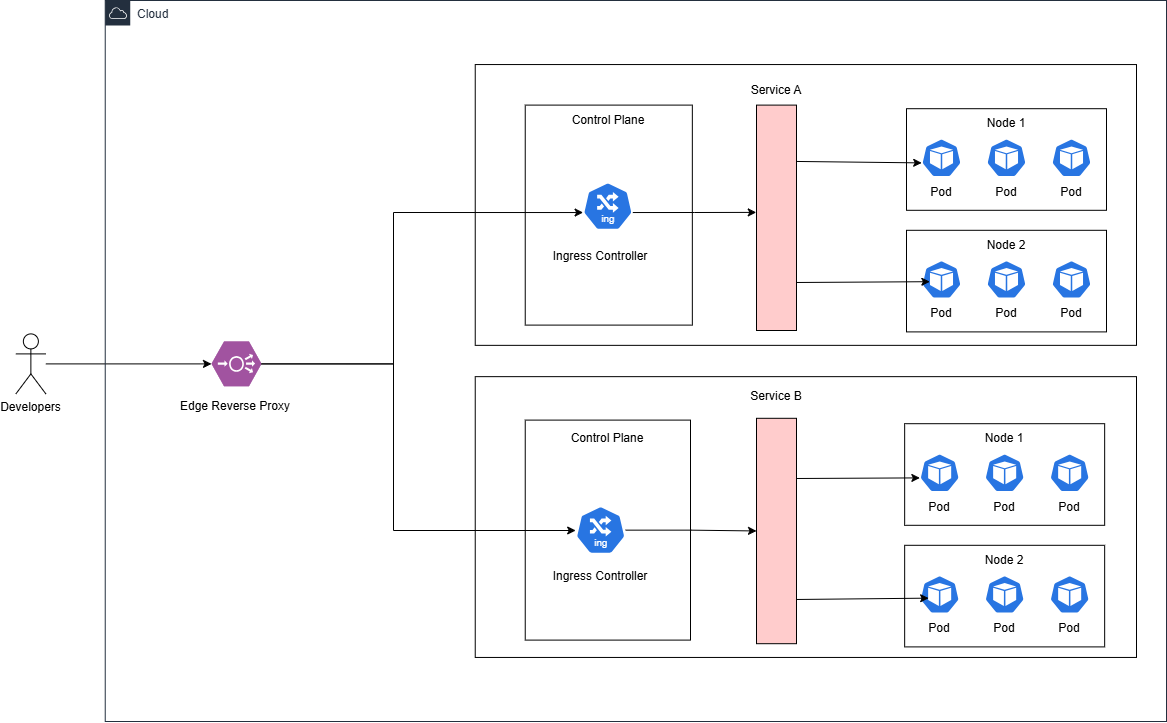

The diagram above was exported from draw.io. Its source (the exported page's mxGraphModel, read from the mxfile embedded in the PNG):
<mxGraphModel dx="1959" dy="1981" grid="1" gridSize="10" guides="1" tooltips="1" connect="1" arrows="1" fold="1" page="1" pageScale="1" pageWidth="850" pageHeight="1100" math="0" shadow="0">
  <root>
    <mxCell id="0" />
    <mxCell id="1" parent="0" />
    <mxCell id="2" edge="1" parent="1" source="3" style="edgeStyle=orthogonalEdgeStyle;rounded=0;orthogonalLoop=1;jettySize=auto;html=1;exitX=1;exitY=0.5;exitDx=0;exitDy=0;exitPerimeter=0;entryX=0.005;entryY=0.63;entryDx=0;entryDy=0;entryPerimeter=0;" target="48">
      <mxGeometry relative="1" as="geometry">
        <Array as="points">
          <mxPoint x="807" y="442" />
          <mxPoint x="807" y="291" />
        </Array>
      </mxGeometry>
    </mxCell>
    <mxCell id="3" parent="1" style="verticalLabelPosition=bottom;sketch=0;html=1;fillColor=#A153A0;strokeColor=#ffffff;verticalAlign=top;align=center;points=[[0,0.5,0],[0.125,0.25,0],[0.25,0,0],[0.5,0,0],[0.75,0,0],[0.875,0.25,0],[1,0.5,0],[0.875,0.75,0],[0.75,1,0],[0.5,1,0],[0.125,0.75,0]];pointerEvents=1;shape=mxgraph.cisco_safe.compositeIcon;bgIcon=mxgraph.cisco_safe.design.blank_device;resIcon=mxgraph.cisco_safe.design.load_balancer;" value="" vertex="1">
      <mxGeometry height="44.8" width="50" x="624.99" y="420" as="geometry" />
    </mxCell>
    <mxCell id="4" edge="1" parent="1" source="3" style="edgeStyle=orthogonalEdgeStyle;rounded=0;orthogonalLoop=1;jettySize=auto;html=1;exitX=1;exitY=0.5;exitDx=0;exitDy=0;exitPerimeter=0;" target="52">
      <mxGeometry relative="1" as="geometry">
        <Array as="points">
          <mxPoint x="807" y="442" />
          <mxPoint x="807" y="609" />
        </Array>
        <mxPoint x="860.4099999999999" y="607.6399999999999" as="targetPoint" />
      </mxGeometry>
    </mxCell>
    <mxCell id="5" parent="1" style="text;html=1;whiteSpace=wrap;strokeColor=none;fillColor=none;align=center;verticalAlign=middle;rounded=0;" value="Edge Reverse Proxy" vertex="1">
      <mxGeometry height="30" width="120" x="588.74" y="470" as="geometry" />
    </mxCell>
    <mxCell id="6" edge="1" parent="1" source="7" style="edgeStyle=orthogonalEdgeStyle;rounded=0;orthogonalLoop=1;jettySize=auto;html=1;entryX=0;entryY=0.5;entryDx=0;entryDy=0;entryPerimeter=0;" target="3" value="">
      <mxGeometry relative="1" as="geometry" />
    </mxCell>
    <mxCell id="7" parent="1" style="shape=umlActor;verticalLabelPosition=bottom;verticalAlign=top;html=1;outlineConnect=0;" value="Developers" vertex="1">
      <mxGeometry height="60" width="30" x="429.37" y="412.4" as="geometry" />
    </mxCell>
    <mxCell id="8" parent="1" style="points=[[0,0],[0.25,0],[0.5,0],[0.75,0],[1,0],[1,0.25],[1,0.5],[1,0.75],[1,1],[0.75,1],[0.5,1],[0.25,1],[0,1],[0,0.75],[0,0.5],[0,0.25]];outlineConnect=0;gradientColor=none;html=1;whiteSpace=wrap;fontSize=12;fontStyle=0;container=1;pointerEvents=0;collapsible=0;recursiveResize=0;shape=mxgraph.aws4.group;grIcon=mxgraph.aws4.group_aws_cloud;strokeColor=#232F3E;fillColor=none;verticalAlign=top;align=left;spacingLeft=30;fontColor=#232F3E;dashed=0;" value="Cloud" vertex="1">
      <mxGeometry height="721" width="1061.26" x="518.74" y="79" as="geometry" />
    </mxCell>
    <mxCell id="9" parent="8" style="rounded=0;whiteSpace=wrap;html=1;fillColor=none;" value="" vertex="1">
      <mxGeometry height="280.8" width="661.26" x="370" y="376.15" as="geometry" />
    </mxCell>
    <mxCell id="10" parent="8" style="rounded=0;whiteSpace=wrap;html=1;fillColor=none;" value="" vertex="1">
      <mxGeometry height="280.8" width="661.26" x="370" y="64.05" as="geometry" />
    </mxCell>
    <mxCell id="11" parent="8" style="html=1;whiteSpace=wrap;fillColor=none;" value="" vertex="1">
      <mxGeometry height="220" width="167.1" x="420" y="104.6" as="geometry" />
    </mxCell>
    <mxCell id="12" parent="8" style="html=1;whiteSpace=wrap;fillColor=none;align=center;" value="" vertex="1">
      <mxGeometry height="101.6" width="200" x="801.2599999999999" y="108.20000000000002" as="geometry" />
    </mxCell>
    <mxCell id="13" parent="8" style="aspect=fixed;sketch=0;html=1;dashed=0;whitespace=wrap;verticalLabelPosition=bottom;verticalAlign=top;fillColor=#2875E2;strokeColor=#ffffff;points=[[0.005,0.63,0],[0.1,0.2,0],[0.9,0.2,0],[0.5,0,0],[0.995,0.63,0],[0.72,0.99,0],[0.5,1,0],[0.28,0.99,0]];shape=mxgraph.kubernetes.icon2;prIcon=pod" value="" vertex="1">
      <mxGeometry height="38.4" width="40" x="816.26" y="138.2" as="geometry" />
    </mxCell>
    <mxCell id="14" parent="8" style="text;html=1;whiteSpace=wrap;strokeColor=none;fillColor=none;align=center;verticalAlign=middle;rounded=0;" value="Node 1" vertex="1">
      <mxGeometry height="30" width="200" x="801.2599999999999" y="108.20000000000002" as="geometry" />
    </mxCell>
    <mxCell id="15" parent="8" style="aspect=fixed;sketch=0;html=1;dashed=0;whitespace=wrap;verticalLabelPosition=bottom;verticalAlign=top;fillColor=#2875E2;strokeColor=#ffffff;points=[[0.005,0.63,0],[0.1,0.2,0],[0.9,0.2,0],[0.5,0,0],[0.995,0.63,0],[0.72,0.99,0],[0.5,1,0],[0.28,0.99,0]];shape=mxgraph.kubernetes.icon2;prIcon=pod" value="" vertex="1">
      <mxGeometry height="38.4" width="40" x="881.26" y="138.2" as="geometry" />
    </mxCell>
    <mxCell id="16" parent="8" style="aspect=fixed;sketch=0;html=1;dashed=0;whitespace=wrap;verticalLabelPosition=bottom;verticalAlign=top;fillColor=#2875E2;strokeColor=#ffffff;points=[[0.005,0.63,0],[0.1,0.2,0],[0.9,0.2,0],[0.5,0,0],[0.995,0.63,0],[0.72,0.99,0],[0.5,1,0],[0.28,0.99,0]];shape=mxgraph.kubernetes.icon2;prIcon=pod" value="" vertex="1">
      <mxGeometry height="38.4" width="40" x="946.27" y="138.2" as="geometry" />
    </mxCell>
    <mxCell id="17" parent="8" style="text;html=1;whiteSpace=wrap;strokeColor=none;fillColor=none;align=center;verticalAlign=middle;rounded=0;" value="Pod" vertex="1">
      <mxGeometry height="30" width="60" x="806.5899999999998" y="176.6" as="geometry" />
    </mxCell>
    <mxCell id="18" parent="8" style="text;html=1;whiteSpace=wrap;strokeColor=none;fillColor=none;align=center;verticalAlign=middle;rounded=0;" value="Pod" vertex="1">
      <mxGeometry height="30" width="60" x="871.28" y="176.6" as="geometry" />
    </mxCell>
    <mxCell id="19" parent="8" style="text;html=1;whiteSpace=wrap;strokeColor=none;fillColor=none;align=center;verticalAlign=middle;rounded=0;" value="Pod" vertex="1">
      <mxGeometry height="30" width="60" x="936.26" y="176.6" as="geometry" />
    </mxCell>
    <mxCell id="20" parent="8" style="html=1;whiteSpace=wrap;fillColor=none;align=center;" value="" vertex="1">
      <mxGeometry height="101.6" width="200" x="801.2599999999999" y="229.79999999999998" as="geometry" />
    </mxCell>
    <mxCell id="21" parent="8" style="aspect=fixed;sketch=0;html=1;dashed=0;whitespace=wrap;verticalLabelPosition=bottom;verticalAlign=top;fillColor=#2875E2;strokeColor=#ffffff;points=[[0.005,0.63,0],[0.1,0.2,0],[0.9,0.2,0],[0.5,0,0],[0.995,0.63,0],[0.72,0.99,0],[0.5,1,0],[0.28,0.99,0]];shape=mxgraph.kubernetes.icon2;prIcon=pod" value="" vertex="1">
      <mxGeometry height="38.4" width="40" x="816.26" y="259.79999999999995" as="geometry" />
    </mxCell>
    <mxCell id="22" parent="8" style="text;html=1;whiteSpace=wrap;strokeColor=none;fillColor=none;align=center;verticalAlign=middle;rounded=0;" value="Node 2" vertex="1">
      <mxGeometry height="30" width="200" x="801.2599999999999" y="229.79999999999998" as="geometry" />
    </mxCell>
    <mxCell id="23" parent="8" style="aspect=fixed;sketch=0;html=1;dashed=0;whitespace=wrap;verticalLabelPosition=bottom;verticalAlign=top;fillColor=#2875E2;strokeColor=#ffffff;points=[[0.005,0.63,0],[0.1,0.2,0],[0.9,0.2,0],[0.5,0,0],[0.995,0.63,0],[0.72,0.99,0],[0.5,1,0],[0.28,0.99,0]];shape=mxgraph.kubernetes.icon2;prIcon=pod" value="" vertex="1">
      <mxGeometry height="38.4" width="40" x="881.26" y="259.79999999999995" as="geometry" />
    </mxCell>
    <mxCell id="24" parent="8" style="aspect=fixed;sketch=0;html=1;dashed=0;whitespace=wrap;verticalLabelPosition=bottom;verticalAlign=top;fillColor=#2875E2;strokeColor=#ffffff;points=[[0.005,0.63,0],[0.1,0.2,0],[0.9,0.2,0],[0.5,0,0],[0.995,0.63,0],[0.72,0.99,0],[0.5,1,0],[0.28,0.99,0]];shape=mxgraph.kubernetes.icon2;prIcon=pod" value="" vertex="1">
      <mxGeometry height="38.4" width="40" x="946.27" y="259.79999999999995" as="geometry" />
    </mxCell>
    <mxCell id="25" parent="8" style="text;html=1;whiteSpace=wrap;strokeColor=none;fillColor=none;align=center;verticalAlign=middle;rounded=0;" value="Pod" vertex="1">
      <mxGeometry height="30" width="60" x="806.5899999999998" y="298.19999999999993" as="geometry" />
    </mxCell>
    <mxCell id="26" parent="8" style="text;html=1;whiteSpace=wrap;strokeColor=none;fillColor=none;align=center;verticalAlign=middle;rounded=0;" value="Pod" vertex="1">
      <mxGeometry height="30" width="60" x="871.28" y="298.19999999999993" as="geometry" />
    </mxCell>
    <mxCell id="27" parent="8" style="text;html=1;whiteSpace=wrap;strokeColor=none;fillColor=none;align=center;verticalAlign=middle;rounded=0;" value="Pod" vertex="1">
      <mxGeometry height="30" width="60" x="936.26" y="298.19999999999993" as="geometry" />
    </mxCell>
    <mxCell id="28" parent="8" style="text;html=1;whiteSpace=wrap;strokeColor=none;fillColor=none;align=center;verticalAlign=middle;rounded=0;" value="Control Plane" vertex="1">
      <mxGeometry height="30" width="80" x="463.5499999999999" y="104.6" as="geometry" />
    </mxCell>
    <mxCell id="29" parent="8" style="html=1;whiteSpace=wrap;fillColor=none;" value="" vertex="1">
      <mxGeometry height="220" width="165.26" x="420" y="419.6" as="geometry" />
    </mxCell>
    <mxCell id="30" parent="8" style="html=1;whiteSpace=wrap;fillColor=none;align=center;" value="" vertex="1">
      <mxGeometry height="101.6" width="200" x="799.42" y="423.19999999999993" as="geometry" />
    </mxCell>
    <mxCell id="31" parent="8" style="aspect=fixed;sketch=0;html=1;dashed=0;whitespace=wrap;verticalLabelPosition=bottom;verticalAlign=top;fillColor=#2875E2;strokeColor=#ffffff;points=[[0.005,0.63,0],[0.1,0.2,0],[0.9,0.2,0],[0.5,0,0],[0.995,0.63,0],[0.72,0.99,0],[0.5,1,0],[0.28,0.99,0]];shape=mxgraph.kubernetes.icon2;prIcon=pod" value="" vertex="1">
      <mxGeometry height="38.4" width="40" x="814.4200000000001" y="453.19999999999993" as="geometry" />
    </mxCell>
    <mxCell id="32" parent="8" style="text;html=1;whiteSpace=wrap;strokeColor=none;fillColor=none;align=center;verticalAlign=middle;rounded=0;" value="Node 1" vertex="1">
      <mxGeometry height="30" width="200" x="799.42" y="423.19999999999993" as="geometry" />
    </mxCell>
    <mxCell id="33" parent="8" style="aspect=fixed;sketch=0;html=1;dashed=0;whitespace=wrap;verticalLabelPosition=bottom;verticalAlign=top;fillColor=#2875E2;strokeColor=#ffffff;points=[[0.005,0.63,0],[0.1,0.2,0],[0.9,0.2,0],[0.5,0,0],[0.995,0.63,0],[0.72,0.99,0],[0.5,1,0],[0.28,0.99,0]];shape=mxgraph.kubernetes.icon2;prIcon=pod" value="" vertex="1">
      <mxGeometry height="38.4" width="40" x="879.4200000000001" y="453.19999999999993" as="geometry" />
    </mxCell>
    <mxCell id="34" parent="8" style="aspect=fixed;sketch=0;html=1;dashed=0;whitespace=wrap;verticalLabelPosition=bottom;verticalAlign=top;fillColor=#2875E2;strokeColor=#ffffff;points=[[0.005,0.63,0],[0.1,0.2,0],[0.9,0.2,0],[0.5,0,0],[0.995,0.63,0],[0.72,0.99,0],[0.5,1,0],[0.28,0.99,0]];shape=mxgraph.kubernetes.icon2;prIcon=pod" value="" vertex="1">
      <mxGeometry height="38.4" width="40" x="944.4300000000001" y="453.19999999999993" as="geometry" />
    </mxCell>
    <mxCell id="35" parent="8" style="text;html=1;whiteSpace=wrap;strokeColor=none;fillColor=none;align=center;verticalAlign=middle;rounded=0;" value="Pod" vertex="1">
      <mxGeometry height="30" width="60" x="804.7499999999999" y="491.5999999999999" as="geometry" />
    </mxCell>
    <mxCell id="36" parent="8" style="text;html=1;whiteSpace=wrap;strokeColor=none;fillColor=none;align=center;verticalAlign=middle;rounded=0;" value="Pod" vertex="1">
      <mxGeometry height="30" width="60" x="869.44" y="491.5999999999999" as="geometry" />
    </mxCell>
    <mxCell id="37" parent="8" style="text;html=1;whiteSpace=wrap;strokeColor=none;fillColor=none;align=center;verticalAlign=middle;rounded=0;" value="Pod" vertex="1">
      <mxGeometry height="30" width="60" x="934.4200000000001" y="491.5999999999999" as="geometry" />
    </mxCell>
    <mxCell id="38" parent="8" style="html=1;whiteSpace=wrap;fillColor=none;align=center;" value="" vertex="1">
      <mxGeometry height="101.6" width="200" x="799.42" y="544.8000000000001" as="geometry" />
    </mxCell>
    <mxCell id="39" parent="8" style="aspect=fixed;sketch=0;html=1;dashed=0;whitespace=wrap;verticalLabelPosition=bottom;verticalAlign=top;fillColor=#2875E2;strokeColor=#ffffff;points=[[0.005,0.63,0],[0.1,0.2,0],[0.9,0.2,0],[0.5,0,0],[0.995,0.63,0],[0.72,0.99,0],[0.5,1,0],[0.28,0.99,0]];shape=mxgraph.kubernetes.icon2;prIcon=pod" value="" vertex="1">
      <mxGeometry height="38.4" width="40" x="814.4200000000001" y="574.8000000000001" as="geometry" />
    </mxCell>
    <mxCell id="40" parent="8" style="text;html=1;whiteSpace=wrap;strokeColor=none;fillColor=none;align=center;verticalAlign=middle;rounded=0;" value="Node 2" vertex="1">
      <mxGeometry height="30" width="200" x="799.42" y="544.8000000000001" as="geometry" />
    </mxCell>
    <mxCell id="41" parent="8" style="aspect=fixed;sketch=0;html=1;dashed=0;whitespace=wrap;verticalLabelPosition=bottom;verticalAlign=top;fillColor=#2875E2;strokeColor=#ffffff;points=[[0.005,0.63,0],[0.1,0.2,0],[0.9,0.2,0],[0.5,0,0],[0.995,0.63,0],[0.72,0.99,0],[0.5,1,0],[0.28,0.99,0]];shape=mxgraph.kubernetes.icon2;prIcon=pod" value="" vertex="1">
      <mxGeometry height="38.4" width="40" x="879.4200000000001" y="574.8000000000001" as="geometry" />
    </mxCell>
    <mxCell id="42" parent="8" style="aspect=fixed;sketch=0;html=1;dashed=0;whitespace=wrap;verticalLabelPosition=bottom;verticalAlign=top;fillColor=#2875E2;strokeColor=#ffffff;points=[[0.005,0.63,0],[0.1,0.2,0],[0.9,0.2,0],[0.5,0,0],[0.995,0.63,0],[0.72,0.99,0],[0.5,1,0],[0.28,0.99,0]];shape=mxgraph.kubernetes.icon2;prIcon=pod" value="" vertex="1">
      <mxGeometry height="38.4" width="40" x="944.4300000000001" y="574.8000000000001" as="geometry" />
    </mxCell>
    <mxCell id="43" parent="8" style="text;html=1;whiteSpace=wrap;strokeColor=none;fillColor=none;align=center;verticalAlign=middle;rounded=0;" value="Pod" vertex="1">
      <mxGeometry height="30" width="60" x="804.7499999999999" y="613.2" as="geometry" />
    </mxCell>
    <mxCell id="44" parent="8" style="text;html=1;whiteSpace=wrap;strokeColor=none;fillColor=none;align=center;verticalAlign=middle;rounded=0;" value="Pod" vertex="1">
      <mxGeometry height="30" width="60" x="869.44" y="613.2" as="geometry" />
    </mxCell>
    <mxCell id="45" parent="8" style="text;html=1;whiteSpace=wrap;strokeColor=none;fillColor=none;align=center;verticalAlign=middle;rounded=0;" value="Pod" vertex="1">
      <mxGeometry height="30" width="60" x="934.4200000000001" y="613.2" as="geometry" />
    </mxCell>
    <mxCell id="46" parent="8" style="text;html=1;whiteSpace=wrap;strokeColor=none;fillColor=none;align=center;verticalAlign=middle;rounded=0;" value="Control Plane" vertex="1">
      <mxGeometry height="30" width="80" x="462.62999999999994" y="423.2" as="geometry" />
    </mxCell>
    <mxCell id="47" edge="1" parent="8" source="48" style="edgeStyle=orthogonalEdgeStyle;rounded=0;orthogonalLoop=1;jettySize=auto;html=1;exitX=0.995;exitY=0.63;exitDx=0;exitDy=0;exitPerimeter=0;entryX=-0.006;entryY=0.476;entryDx=0;entryDy=0;entryPerimeter=0;" target="57">
      <mxGeometry relative="1" as="geometry">
        <mxPoint x="654.26" y="213" as="targetPoint" />
      </mxGeometry>
    </mxCell>
    <mxCell id="48" parent="8" style="aspect=fixed;sketch=0;html=1;dashed=0;whitespace=wrap;verticalLabelPosition=bottom;verticalAlign=top;fillColor=#2875E2;strokeColor=#ffffff;points=[[0.005,0.63,0],[0.1,0.2,0],[0.9,0.2,0],[0.5,0,0],[0.995,0.63,0],[0.72,0.99,0],[0.5,1,0],[0.28,0.99,0]];shape=mxgraph.kubernetes.icon2;kubernetesLabel=1;prIcon=ing" value="" vertex="1">
      <mxGeometry height="48" width="50" x="477.63" y="181.8" as="geometry" />
    </mxCell>
    <mxCell id="49" parent="8" style="text;html=1;whiteSpace=wrap;strokeColor=none;fillColor=none;align=center;verticalAlign=middle;rounded=0;" value="Ingress Controller" vertex="1">
      <mxGeometry height="30" width="110" x="440.42999999999995" y="241" as="geometry" />
    </mxCell>
    <mxCell id="50" parent="8" style="text;html=1;whiteSpace=wrap;strokeColor=none;fillColor=none;align=center;verticalAlign=middle;rounded=0;" value="Ingress Controller" vertex="1">
      <mxGeometry height="30" width="110" x="440.42999999999995" y="561" as="geometry" />
    </mxCell>
    <mxCell id="51" edge="1" parent="8" source="52" style="edgeStyle=orthogonalEdgeStyle;rounded=0;orthogonalLoop=1;jettySize=auto;html=1;" target="58">
      <mxGeometry relative="1" as="geometry" />
    </mxCell>
    <mxCell id="52" parent="8" style="aspect=fixed;sketch=0;html=1;dashed=0;whitespace=wrap;verticalLabelPosition=bottom;verticalAlign=top;fillColor=#2875E2;strokeColor=#ffffff;points=[[0.005,0.63,0],[0.1,0.2,0],[0.9,0.2,0],[0.5,0,0],[0.995,0.63,0],[0.72,0.99,0],[0.5,1,0],[0.28,0.99,0]];shape=mxgraph.kubernetes.icon2;kubernetesLabel=1;prIcon=ing" value="" vertex="1">
      <mxGeometry height="48" width="50" x="470.43" y="505.6" as="geometry" />
    </mxCell>
    <mxCell id="53" edge="1" parent="8" source="57" style="endArrow=classic;html=1;rounded=0;exitX=1;exitY=0.25;exitDx=0;exitDy=0;entryX=0.005;entryY=0.63;entryDx=0;entryDy=0;entryPerimeter=0;" target="13" value="">
      <mxGeometry height="50" relative="1" width="50" as="geometry">
        <mxPoint x="541.26" y="431" as="sourcePoint" />
        <mxPoint x="591.26" y="381" as="targetPoint" />
      </mxGeometry>
    </mxCell>
    <mxCell id="54" edge="1" parent="8" source="57" style="endArrow=classic;html=1;rounded=0;exitX=1;exitY=0.787;exitDx=0;exitDy=0;exitPerimeter=0;entryX=0.209;entryY=0.557;entryDx=0;entryDy=0;entryPerimeter=0;" target="21" value="">
      <mxGeometry height="50" relative="1" width="50" as="geometry">
        <mxPoint x="530" y="229" as="sourcePoint" />
        <mxPoint x="671" y="169" as="targetPoint" />
      </mxGeometry>
    </mxCell>
    <mxCell id="55" edge="1" parent="8" style="endArrow=classic;html=1;rounded=0;entryX=0.005;entryY=0.63;entryDx=0;entryDy=0;entryPerimeter=0;" target="31" value="">
      <mxGeometry height="50" relative="1" width="50" as="geometry">
        <mxPoint x="690.26" y="478" as="sourcePoint" />
        <mxPoint x="671" y="291" as="targetPoint" />
      </mxGeometry>
    </mxCell>
    <mxCell id="56" edge="1" parent="8" style="endArrow=classic;html=1;rounded=0;entryX=0.225;entryY=0.595;entryDx=0;entryDy=0;entryPerimeter=0;" target="39" value="">
      <mxGeometry height="50" relative="1" width="50" as="geometry">
        <mxPoint x="689.26" y="599" as="sourcePoint" />
        <mxPoint x="669" y="484" as="targetPoint" />
      </mxGeometry>
    </mxCell>
    <mxCell id="57" parent="8" style="rounded=0;whiteSpace=wrap;html=1;fillColor=#FFCCCC;" value="" vertex="1">
      <mxGeometry height="225.4" width="40" x="651.26" y="104.6" as="geometry" />
    </mxCell>
    <mxCell id="58" parent="8" style="rounded=0;whiteSpace=wrap;html=1;fillColor=#FFCCCC;" value="" vertex="1">
      <mxGeometry height="225.4" width="40" x="651.26" y="417.79999999999995" as="geometry" />
    </mxCell>
    <mxCell id="59" parent="8" style="text;html=1;whiteSpace=wrap;strokeColor=none;fillColor=none;align=center;verticalAlign=middle;rounded=0;" value="Service A" vertex="1">
      <mxGeometry height="30" width="60" x="641.26" y="74.6" as="geometry" />
    </mxCell>
    <mxCell id="60" parent="8" style="text;html=1;whiteSpace=wrap;strokeColor=none;fillColor=none;align=center;verticalAlign=middle;rounded=0;" value="Service B" vertex="1">
      <mxGeometry height="30" width="60" x="641.26" y="381" as="geometry" />
    </mxCell>
  </root>
</mxGraphModel>